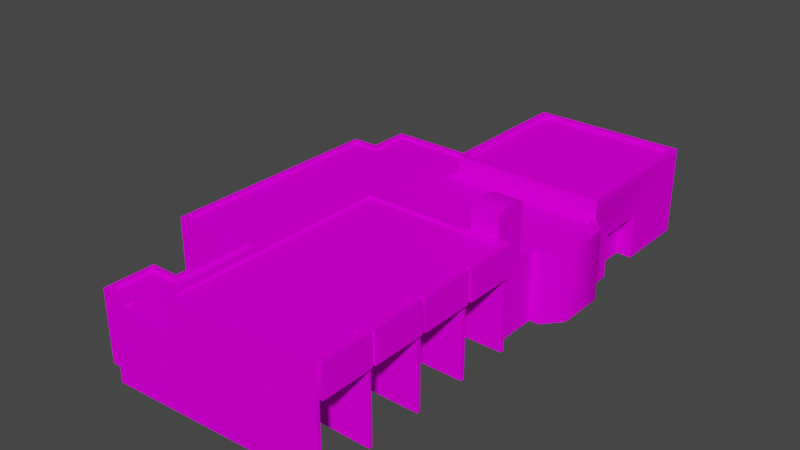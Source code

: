 # Source: object.blend  (saved by Blender 2.82.7; exported with 4.5.12 LTS)
import bpy
from mathutils import Matrix  # noqa: F401  (used for matrix-valued properties, if any)

bpy.ops.wm.read_factory_settings(use_empty=True)
scene = bpy.context.scene
scene.name = 'Scene'

# ---- collections
col_collection = bpy.data.collections.new('Collection'); scene.collection.children.link(col_collection)

# ---- images (referenced by path relative to the original .blend; pixels are not part of the script)
import os
ASSET_DIR = os.environ.get("B2B_ASSET_DIR", "")  # directory of the original .blend (textures are referenced by path, not embedded)
HERE = os.path.dirname(os.path.abspath(__file__))  # packed textures are extracted next to this script under _unpacked/

def load_image(name, relpath, width, height, colorspace="sRGB"):
    """Load a texture the original file referenced (path relative to the .blend, or extracted next to this script)."""
    p = next((c for c in (os.path.join(HERE, relpath), os.path.join(ASSET_DIR, relpath)) if relpath and os.path.exists(c)), "")
    if p:
        img = bpy.data.images.load(p, check_existing=True)
        img.name = name
    else:  # same state as the original file: an image datablock whose file is absent (Cycles renders it pink)
        img = bpy.data.images.new(name, width, height)
        img.source = "FILE"
        img.filepath = "//" + (relpath or name)
    img.colorspace_settings.name = colorspace
    return img
img_kbtr_rotunda_dds = load_image('KBTR_Rotunda.dds', 'KBTR_Rotunda.dds', 1024, 1024, 'sRGB')

# ---- materials (node trees are filled in below, after node groups)
mat_default_001 = bpy.data.materials.new('Default.001')
mat_default_001.use_transparent_shadow = False
mat_default_001.diffuse_color = (1.0, 1.0, 1.0, 1.0)
mat_default_001.roughness = 0.0
mat_default_001.specular_intensity = 0.0

# ---- node groups
ng_auto_smooth = bpy.data.node_groups.new('Auto Smooth', 'GeometryNodeTree')
_s = ng_auto_smooth.interface.new_socket(name='Geometry', in_out='OUTPUT', socket_type='NodeSocketGeometry')
_s = ng_auto_smooth.interface.new_socket(name='Geometry', in_out='INPUT', socket_type='NodeSocketGeometry')
_s = ng_auto_smooth.interface.new_socket(name='Angle', in_out='INPUT', socket_type='NodeSocketFloat')
_s.subtype = 'ANGLE'
_s.min_value = 0.0
_s.max_value = 3.142
ng_auto_smooth.is_modifier = True
_N = ng_auto_smooth.nodes; _L = ng_auto_smooth.links
n0 = _N.new('NodeGroupOutput'); n0.name = 'Group Output'; n0.location = (480, -100)
n1 = _N.new('NodeGroupInput'); n1.name = 'Group Input'; n1.location = (-420, -300)
n2 = _N.new('NodeGroupInput'); n2.name = 'Group Input.001'; n2.location = (-60, -100)
n3 = _N.new('GeometryNodeSetShadeSmooth'); n3.name = 'Set Shade Smooth'; n3.location = (120, -100)
n3.domain = 'EDGE'
n4 = _N.new('GeometryNodeSetShadeSmooth'); n4.name = 'Set Shade Smooth.001'; n4.location = (300, -100)
n5 = _N.new('GeometryNodeInputMeshEdgeAngle'); n5.name = 'Edge Angle'; n5.location = (-420, -220)
n6 = _N.new('GeometryNodeInputEdgeSmooth'); n6.name = 'Is Edge Smooth'; n6.location = (-60, -160)
n7 = _N.new('GeometryNodeInputShadeSmooth'); n7.name = 'Is Face Smooth'; n7.location = (-240, -340)
n8 = _N.new('FunctionNodeBooleanMath'); n8.name = 'Boolean Math'; n8.location = (-60, -220)
n9 = _N.new('FunctionNodeCompare'); n9.name = 'Compare'; n9.location = (-240, -180)
n9.operation = 'LESS_EQUAL'
_L.new(n5.outputs[0], n9.inputs[0])
_L.new(n4.outputs[0], n0.inputs[0])
_L.new(n1.outputs[1], n9.inputs[1])
_L.new(n9.outputs[0], n8.inputs[0])
_L.new(n7.outputs[0], n8.inputs[1])
_L.new(n2.outputs[0], n3.inputs[0])
_L.new(n6.outputs[0], n3.inputs[1])
_L.new(n3.outputs[0], n4.inputs[0])
_L.new(n8.outputs[0], n3.inputs[2])
n0.is_active_output = True

# ---- material node trees
mat_default_001.use_nodes = True; mat_default_001.node_tree.nodes.clear()
_N = mat_default_001.node_tree.nodes; _L = mat_default_001.node_tree.links
n0 = _N.new('ShaderNodeOutputMaterial'); n0.name = 'Material Output'; n0.location = (300, 300)
n1 = _N.new('ShaderNodeBsdfPrincipled'); n1.name = 'Principled BSDF'; n1.location = (10, 300)
n1.distribution = 'GGX'
n1.subsurface_method = 'BURLEY'
n1.inputs[3].default_value = 1.45
n1.inputs[13].default_value = 0.0
n1.inputs[27].default_value = (0.0, 0.0, 0.0, 1.0)
n1.inputs[28].default_value = 1.0
n2 = _N.new('ShaderNodeTexImage'); n2.name = 'Image Texture'; n2.location = (0, 0)
n2.image = img_kbtr_rotunda_dds
_L.new(n1.outputs[0], n0.inputs[0])
_L.new(n2.outputs[0], n1.inputs[0])
n0.is_active_output = True

# ---- world
world_world = bpy.data.worlds.new('World'); scene.world = world_world
world_world.use_nodes = True; world_world.node_tree.nodes.clear()
_N = world_world.node_tree.nodes; _L = world_world.node_tree.links
n0 = _N.new('ShaderNodeOutputWorld'); n0.name = 'World Output'; n0.location = (300, 300)
n1 = _N.new('ShaderNodeBackground'); n1.name = 'Background'; n1.location = (10, 300)
n1.inputs[0].default_value = (0.05088, 0.05088, 0.05088, 1.0)
_L.new(n1.outputs[0], n0.inputs[0])
n0.is_active_output = True
world_world.color = (0.05088, 0.05088, 0.05088)
world_world.use_sun_shadow = False
world_world.sun_shadow_jitter_overblur = 0.0

# ---- meshes
me_poly_os_0_001 = bpy.data.meshes.new('poly_os=0.001')
me_poly_os_0_001.from_pydata([(-2.2, -7.445, -26.62), (-0.4003, -2.354, -20.45), (-2.2, -2.354, -20.45), (-2.2, -2.354, -26.62), (-0.4003, -2.354, -26.62), (-17.77, -0.4049, 14.77), (-17.77, 0.9448, 14.77), (14.23, -2.133, -15.89), (14.23, -2.133, -21.74), (16.02, -2.133, -21.74), (14.23, -7.445, -15.89), (-0.7157, 1.153, 23.12), (15.81, 1.153, 23.12), (15.81, 0.9448, 23.12), (15.92, 0.7804, 29.07), (-0.7156, -7.455, 22.72), (-0.7151, -7.455, 23.12), (15.81, -7.445, 23.12), (15.92, -7.445, 3.615), (14.74, -7.445, 3.225), (15.81, -7.445, 16.55), (-1.296, -7.445, 16.15), (15.8, -7.445, 9.541), (-1.146, -7.445, 9.541), (-17.77, -7.445, 14.77), (-17.77, -7.445, -12.89), (15.92, -7.445, 3.225), (17.77, -7.445, -5.282), (15.88, -7.445, -3.139), (14.74, -7.445, -3.139), (-1.146, -7.445, 3.615), (-8.008, 0.9448, 23.7), (-11.29, 0.9448, 23.7), (-17.19, 0.9448, -12.31), (17.77, 0.9448, -5.282), (-2.2, 0.9448, -12.89), (-1.408, 0.9448, 3.225), (-2.2, 0.9448, -17.79), (-14.63, 0.9448, -17.79), (-1.408, 0.9448, 30.26), (-8.59, 0.9448, 30.59), (-8.59, 0.9448, 23.12), (-1.408, 0.9448, 29.85), (-8.59, 0.9448, 30.17), (-8.59, -7.445, 30.17), (-0.7238, 0.9448, 29.82), (-0.7151, 0.9448, 23.12), (-1.408, -7.445, 30.26), (15.6, -7.445, 29.48), (-0.7238, -7.445, 29.82), (15.92, -7.445, 29.07), (-11.87, 0.9448, 23.12), (-11.87, -7.445, 29.07), (-11.87, 0.9448, 29.07), (-8.59, -7.445, 29.07), (-11.87, -7.445, 23.12), (-8.59, -7.445, 23.12), (-8.59, 0.9448, 29.07), (14.15, 0.5947, -3.722), (-2.783, 0.5947, -17.21), (-14.05, 0.5947, -12.31), (-8.008, 0.5947, 28.49), (-11.29, 0.5947, 28.49), (-0.7156, 4.405, 3.917), (15.23, 4.735, 3.917), (15.23, 4.405, 3.917), (15.65, 4.735, 8.849), (15.11, 4.735, 8.849), (15.11, 4.405, 8.849), (15.65, 4.735, 10.68), (15.11, 4.405, 10.68), (15.11, 4.735, 10.68), (15.65, 4.405, 15.46), (15.12, 4.735, 15.46), (15.12, 4.735, 17.25), (15.62, 4.405, 22.03), (15.62, 4.735, 22.03), (15.12, 4.405, 22.03), (15.12, 4.405, 23.81), (15.12, 4.735, 23.81), (15.62, 4.405, 28.38), (15.62, 4.405, 23.81), (15.62, 4.735, 28.38), (15.23, 4.735, 28.79), (15.59, 4.735, 28.79), (15.23, 4.405, 28.79), (15.59, 4.405, 28.79), (-0.7156, 4.735, 29.54), (15.23, 4.735, 28.38), (16.31, 4.735, 29.07), (15.92, 4.735, 29.07), (16.31, 4.735, 22.72), (15.81, 4.735, 22.72), (16.31, 4.735, 16.55), (15.65, 4.735, 4.307), (15.23, 4.735, 4.307), (-0.7156, 4.735, 3.917), (15.62, 4.735, 17.25), (15.65, 4.735, 15.46), (15.62, 4.735, 23.81), (15.12, 4.735, 22.03), (-11.29, 0.5947, 23.7), (-8.008, 0.5947, 23.7), (-8.008, 0.5947, 14.19), (-17.19, 0.5947, 14.19), (-8.008, 0.9448, 14.19), (-17.19, 0.9448, 14.19), (-17.19, 0.5947, -12.31), (-14.05, 0.5947, -17.21), (-14.05, 0.9448, -12.31), (-14.05, 0.9448, -17.21), (-2.783, 0.9448, -17.21), (15.77, 0.9448, -12.31), (-2.783, 0.5947, -12.31), (15.77, 0.5947, -12.31), (-2.783, 0.9448, -12.31), (17.19, 0.5947, -10.79), (17.19, 0.9448, -10.79), (17.19, 0.9448, -5.503), (15.61, 0.5947, -3.722), (17.19, 0.5947, -5.503), (14.15, 0.9448, -3.722), (15.61, 0.9448, -3.722), (14.15, 0.5947, -1.248), (10.86, 0.9448, -1.248), (10.86, 0.5947, -1.248), (14.15, 0.9448, -1.248), (10.86, 0.5947, 2.642), (-1.99, 0.9448, 2.642), (10.86, 0.9448, 2.642), (-1.99, 0.5947, 2.642), (-1.99, 0.9448, 23.12), (-1.99, 0.5947, 29.71), (-1.99, 0.9448, 29.71), (-8.008, 0.5947, 29.98), (-11.29, 0.9448, 28.49), (-8.008, 0.9448, 28.49), (-1.408, 0.9448, 23.12), (-8.008, 0.9448, 29.98), (-1.449, 2.595, -29.84), (-1.449, 3.035, -29.84), (-1.449, 3.035, -13.64), (-2.2, 3.035, -30.59), (15.27, 3.035, -29.84), (15.27, 3.035, -13.64), (-0.7156, 4.405, 29.54), (15.23, 4.405, 28.38), (15.12, 4.405, 17.25), (15.62, 4.405, 17.25), (15.12, 4.405, 15.46), (15.65, 4.405, 10.68), (15.65, 4.405, 4.307), (15.65, 4.405, 8.849), (15.23, 4.405, 4.307), (15.27, 2.595, -13.64), (-1.449, 2.595, -13.64), (15.27, 2.595, -29.84), (-0.7157, 0.5947, 23.12), (-0.7156, 1.153, 22.72), (-8.59, 0.9448, 14.77), (-8.59, -7.445, 30.59), (16.34, 1.153, 3.615), (15.92, 1.153, 3.615), (16.34, 4.735, 3.615), (16.34, 4.735, 9.541), (15.8, 4.735, 9.541), (16.34, 1.153, 9.541), (15.8, 1.153, 9.541), (16.34, 4.735, 16.15), (15.81, 4.735, 16.15), (16.34, 1.153, 16.15), (16.34, 4.735, 9.99), (16.34, 1.153, 9.99), (15.8, 1.153, 9.99), (-1.296, 1.153, 16.15), (-1.296, 1.153, 9.99), (16.31, 1.153, 16.55), (16.31, 1.153, 22.72), (15.81, 1.153, 16.55), (15.92, 1.153, 29.07), (16.31, 1.153, 29.07), (15.81, 4.735, 23.12), (16.31, 1.153, 23.12), (16.31, 4.735, 23.12), (-0.7238, 1.153, 29.82), (-1.146, 1.153, 3.615), (15.92, 4.735, 3.615), (-1.296, -7.445, 9.99), (15.8, -7.445, 9.99), (-1.146, 1.153, 9.541), (15.8, 4.735, 9.99), (15.92, -7.445, 29.48), (15.92, 4.735, 29.48), (15.81, -7.445, 16.15), (15.81, 1.153, 16.15), (-0.7156, -7.445, 16.55), (-0.7156, 1.153, 16.55), (15.81, 4.735, 16.55), (15.81, 1.153, 22.72), (15.81, -7.455, 22.72), (14.74, 7.455, 1.863), (14.74, 6.715, 1.28), (14.74, 7.424, 0.4621), (14.74, 7.028, 3.397), (14.74, 6.715, 3.225), (11.44, 6.715, -0.6651), (11.44, 7.032, -0.8834), (14.74, 6.715, -0.6651), (14.74, 7.032, -0.8834), (11.44, 7.455, 1.863), (11.44, 7.122, 3.225), (14.74, 7.122, 3.225), (11.44, 7.424, 0.4621), (11.44, 7.028, 3.397), (11.44, 6.715, 3.225), (11.44, 0.9448, -0.6651), (14.74, 0.9448, -0.6651), (-1.408, 4.735, 3.225), (11.44, 0.9448, 3.225), (11.44, 4.735, 3.225), (-1.408, 4.735, 30.26), (15.6, 4.735, 29.48), (14.74, 4.735, 3.225), (15.92, 4.735, 3.225), (14.74, 0.9448, -3.139), (15.88, 0.9448, -3.139), (17.77, -7.445, -11.02), (17.77, 0.9448, -11.02), (16.02, -7.445, -12.89), (16.02, 0.9448, -12.89), (-14.63, -7.445, -17.79), (-17.77, 0.9448, -12.89), (-17.77, -0.4049, -12.89), (-17.77, -2.608, -12.89), (-14.63, -7.445, -12.89), (-14.63, 0.9448, -12.89), (-17.77, -2.608, 14.77), (-8.59, -7.445, 14.77), (16.02, 3.035, -12.89), (16.02, 3.035, -30.59), (16.02, -2.133, -15.89), (16.02, -7.445, -30.59), (-2.2, 3.035, -12.89), (16.02, -7.445, -15.89), (-2.2, -7.445, -17.79), (-2.2, -7.445, -12.89), (-2.2, -7.445, -20.45), (16.02, -7.445, -21.74), (-0.4003, -7.445, -20.45), (-0.4003, -7.445, -26.62), (-2.2, -7.445, -30.59), (14.23, -7.445, -21.74)], [], [(23, 30, 185, 189), (123, 126, 121, 58), (132, 134, 138, 133), (140, 239, 142, 242, 141), (161, 162, 186, 163), (192, 191, 50, 90), (164, 166, 161, 163), (184, 11, 12, 182, 180, 179), (158, 15, 195, 196), (70, 71, 67, 68), (147, 74, 73, 149), (72, 98, 69, 150), (241, 250, 142, 239), (147, 148, 97, 74), (80, 82, 99, 81), (234, 235, 38, 230), (156, 139, 155, 154), (153, 95, 64, 65), (108, 59, 111, 110), (141, 155, 139, 140), (2, 3, 4, 1), (238, 239, 140, 143, 144, 141, 242), (197, 92, 91, 93), (7, 8, 9, 240), (181, 197, 169, 168, 171, 190, 165, 164, 163, 186, 223, 222, 219, 217, 220, 221, 192, 76, 100, 79, 99, 82, 88, 83, 84, 87, 96, 64, 95, 94, 69, 98), (172, 173, 190, 171), (198, 177, 91, 92), (176, 178, 197, 93), (89, 180, 182, 183), (209, 210, 211, 200), (50, 49, 45, 184, 179, 14), (48, 191, 192, 221), (234, 25, 233, 232, 231, 235), (22, 23, 189, 167), (251, 247, 9, 8), (194, 170, 168, 169), (120, 118, 117, 116), (61, 134, 132, 130, 127, 125, 123, 58, 119, 120, 116, 114, 113, 59, 108, 60, 107, 104, 103, 102, 101, 62), (212, 209, 200, 202), (34, 27, 226, 227), (63, 65, 64, 96), (72, 149, 73, 98), (142, 250, 0, 3, 2, 246, 244, 37, 35, 242), (70, 150, 69, 71), (80, 146, 88, 82), (78, 81, 99, 79), (75, 77, 100, 76), (94, 66, 69), (85, 86, 84, 83), (92, 197, 181), (86, 145, 87, 84), (90, 89, 183, 181, 98, 73, 74, 97, 76, 192), (85, 83, 88, 146), (244, 230, 38, 37), (0, 249, 4, 3), (103, 104, 106, 105), (152, 68, 67, 66), (102, 103, 105, 31), (138, 134, 61, 136), (106, 104, 107, 33), (219, 222, 204, 214), (218, 219, 214, 205, 215), (220, 217, 36, 137, 42, 39), (207, 205, 206, 208), (201, 207, 208, 202), (248, 1, 4, 249), (101, 102, 31, 32), (132, 133, 131, 128, 130), (41, 159, 237, 56), (107, 60, 109, 33), (61, 62, 135, 136), (174, 21, 187, 175), (127, 130, 128, 129), (119, 122, 118, 120), (127, 129, 124, 125), (236, 5, 232, 233), (154, 155, 141, 144), (139, 156, 143, 140), (78, 79, 100, 77), (154, 144, 143, 156), (109, 60, 108, 110), (77, 147, 78), (1, 248, 246, 2), (147, 77, 75, 148), (214, 204, 203, 213), (46, 11, 157), (168, 170, 172, 171), (123, 125, 124, 126), (16, 17, 13, 12, 11, 46), (91, 177, 176, 93), (167, 166, 164, 165), (182, 12, 181, 183), (194, 174, 175, 173, 172, 170), (243, 10, 7, 240), (53, 51, 55, 52), (195, 20, 178, 196), (189, 185, 162, 161, 166, 167), (196, 178, 176, 177, 198, 158), (210, 213, 203, 211), (179, 180, 89, 90), (184, 45, 49, 16, 46, 11), (135, 62, 101, 32), (162, 18, 186), (206, 212, 202, 208), (187, 188, 173, 175), (167, 165, 22), (14, 179, 50), (179, 90, 50), (223, 186, 18, 26), (30, 18, 162, 185), (55, 51, 41, 56), (194, 169, 193), (178, 20, 193, 169, 197), (190, 173, 188, 22, 165), (198, 92, 199), (199, 15, 158, 198), (181, 12, 13, 17, 199, 92), (200, 201, 202), (54, 57, 53, 52), (209, 212, 206, 205, 214, 213, 210), (200, 211, 203, 204, 201), (193, 21, 174, 194), (216, 207, 201, 204, 222, 19, 29, 224), (7, 10, 251, 8), (67, 71, 69, 66), (216, 215, 205, 207), (113, 114, 112, 115), (237, 159, 6, 5, 236, 24), (29, 28, 225, 224), (225, 28, 27, 34), (26, 19, 222, 223), (35, 229, 238, 242), (47, 48, 221, 220, 39), (113, 115, 111, 59), (75, 76, 97, 148), (152, 66, 94, 151), (87, 145, 63, 96), (160, 47, 39, 40), (153, 151, 94, 95), (24, 236, 233, 25), (227, 226, 228, 229), (119, 58, 121, 122), (218, 36, 217, 219), (5, 6, 231, 232), (153, 65, 63, 145, 86, 85, 146, 80, 81, 78, 147, 149, 72, 150, 70, 68, 152, 151), (9, 247, 241, 239, 238, 229, 228, 243, 240), (244, 246, 245), (116, 117, 112, 114), (41, 31, 105, 106, 33, 109, 110, 111, 115, 112, 117, 118, 122, 121, 126, 124, 129, 128, 131, 133, 138, 136, 57, 43, 40, 39, 42, 137, 36, 218, 215, 216, 224, 225, 34, 227, 229, 35, 37, 38, 235, 231, 6, 159), (160, 40, 43, 57, 54, 44), (51, 53, 57, 136, 135, 32, 31, 41)])
me_poly_os_0_001.polygons.foreach_set('use_smooth', [1, 1, 1, 1, 1, 1, 1, 1, 1, 1, 1, 1, 1, 1, 1, 1, 1, 1, 1, 1, 1, 1, 1, 1, 1, 1, 1, 1, 1, 1, 1, 1, 1, 1, 1, 1, 1, 1, 1, 1, 1, 1, 1, 1, 1, 1, 1, 1, 1, 1, 1, 1, 1, 1, 1, 1, 1, 1, 1, 1, 1, 1, 1, 1, 1, 1, 1, 1, 1, 1, 1, 1, 1, 1, 1, 1, 1, 1, 1, 1, 1, 1, 1, 1, 1, 1, 1, 1, 1, 1, 1, 1, 1, 1, 1, 1, 1, 1, 1, 1, 0, 1, 1, 1, 1, 1, 1, 1, 1, 1, 1, 1, 1, 1, 1, 1, 1, 1, 1, 1, 1, 1, 1, 1, 1, 1, 1, 1, 1, 1, 1, 1, 1, 1, 1, 1, 1, 1, 1, 1, 1, 1, 1, 1, 1, 1, 1, 1, 1, 1, 1])
_uv = me_poly_os_0_001.uv_layers.new(name='UVMap')
_uv.uv.foreach_set('vector', [0.6931, 0.7069, 0.6659, 0.7073, 0.6664, 0.7468, 0.6937, 0.7464, 0.5242, 0.9621, 0.5242, 0.9621, 0.5305, 0.962, 0.5305, 0.962, 0.2289, 0.9652, 0.1489, 0.9652, 0.1489, 0.9606, 0.2289, 0.9605, 0.5911, 0.9668, 0.6672, 0.9701, 0.5878, 0.9701, 0.5878, 0.893, 0.5911, 0.8963, 0.6664, 0.7468, 0.6664, 0.7468, 0.6667, 0.7633, 0.6667, 0.7633, 0.7856, 0.7617, 0.7848, 0.7057, 0.7829, 0.7057, 0.7837, 0.7617, 0.6939, 0.7629, 0.6937, 0.7464, 0.6664, 0.7468, 0.6667, 0.7633, 0.7835, 0.7452, 0.7561, 0.7456, 0.7561, 0.7456, 0.7561, 0.7456, 0.7835, 0.7452, 0.7835, 0.7452, 0.7543, 0.7456, 0.7537, 0.7061, 0.7254, 0.7065, 0.7259, 0.746, 0.5872, 0.9783, 0.5872, 0.9783, 0.5982, 0.9784, 0.5982, 0.9784, 0.5481, 0.9783, 0.5481, 0.9783, 0.5588, 0.9783, 0.5588, 0.9783, 0.5587, 0.9815, 0.5587, 0.9815, 0.5872, 0.9816, 0.5872, 0.9816, 0.4922, 0.6939, 0.6432, 0.6915, 0.6446, 0.7784, 0.4936, 0.7808, 0.5481, 0.9783, 0.5481, 0.9813, 0.5481, 0.9813, 0.5481, 0.9783, 0.4818, 0.9811, 0.4818, 0.9811, 0.509, 0.9812, 0.509, 0.9812, 0.7741, 0.7027, 0.7759, 0.7809, 0.8215, 0.7799, 0.8198, 0.7017, 0.6639, 0.9668, 0.5911, 0.9668, 0.5911, 0.8963, 0.6639, 0.8963, 0.6252, 0.9792, 0.6252, 0.9792, 0.6275, 0.9792, 0.6275, 0.9792, 0.5632, 0.8901, 0.5638, 0.9186, 0.5638, 0.9186, 0.5632, 0.8901, 0.8537, 0.8833, 0.8514, 0.8858, 0.769, 0.8942, 0.766, 0.8914, 0.6189, 0.7318, 0.5766, 0.7313, 0.5766, 0.7313, 0.6189, 0.7318, 0.6672, 0.893, 0.6672, 0.9701, 0.5911, 0.9668, 0.6639, 0.9668, 0.6639, 0.8963, 0.5911, 0.8963, 0.5878, 0.893, 0.5522, 0.9824, 0.5155, 0.9823, 0.5155, 0.9853, 0.5522, 0.9854, 0.5845, 0.7324, 0.6253, 0.7324, 0.6253, 0.7324, 0.5845, 0.7324, 0.5131, 0.9823, 0.5522, 0.9824, 0.5546, 0.9824, 0.5546, 0.9856, 0.5913, 0.9857, 0.5914, 0.9825, 0.594, 0.9825, 0.594, 0.9857, 0.6293, 0.9858, 0.6293, 0.9833, 0.6317, 0.9833, 0.6317, 0.9762, 0.6317, 0.9566, 0.6319, 0.88, 0.4709, 0.8796, 0.4752, 0.981, 0.4752, 0.9829, 0.5196, 0.9812, 0.5196, 0.9782, 0.509, 0.9782, 0.509, 0.9812, 0.4818, 0.9811, 0.4818, 0.9788, 0.4793, 0.9788, 0.4793, 0.9809, 0.4752, 0.8837, 0.6278, 0.8842, 0.6275, 0.9792, 0.6252, 0.9792, 0.6252, 0.9817, 0.5872, 0.9816, 0.5587, 0.9815, 0.6957, 0.7464, 0.6957, 0.7464, 0.696, 0.7629, 0.696, 0.7629, 0.7543, 0.7456, 0.7543, 0.7456, 0.7545, 0.7621, 0.7545, 0.7621, 0.7259, 0.746, 0.7259, 0.746, 0.7261, 0.7625, 0.7261, 0.7625, 0.7837, 0.7617, 0.7835, 0.7452, 0.7561, 0.7456, 0.7563, 0.7621, 0.4908, 0.1799, 0.433, 0.1779, 0.4284, 0.3138, 0.4862, 0.3158, 0.6168, 0.6959, 0.7675, 0.6917, 0.7697, 0.7711, 0.7835, 0.7452, 0.7835, 0.7452, 0.619, 0.7737, 0.7848, 0.7057, 0.7848, 0.7057, 0.7856, 0.7617, 0.7856, 0.7617, 0.7169, 0.6994, 0.6878, 0.6994, 0.6878, 0.7442, 0.6878, 0.7646, 0.6878, 0.7771, 0.7169, 0.7771, 0.6931, 0.7069, 0.6931, 0.7069, 0.6937, 0.7464, 0.6937, 0.7464, 0.6253, 0.6954, 0.6253, 0.6954, 0.6253, 0.7324, 0.6253, 0.7324, 0.7241, 0.746, 0.7241, 0.746, 0.7243, 0.7625, 0.7243, 0.7625, 0.5351, 0.9696, 0.5351, 0.9696, 0.5485, 0.9694, 0.5485, 0.9694, 0.7992, 0.912, 0.8031, 0.912, 0.8023, 0.9278, 0.7315, 0.9278, 0.7315, 0.9614, 0.7213, 0.9614, 0.7213, 0.97, 0.7149, 0.97, 0.7149, 0.9739, 0.7102, 0.978, 0.6964, 0.978, 0.6924, 0.9743, 0.6924, 0.9257, 0.6796, 0.9257, 0.6796, 0.8962, 0.6924, 0.8962, 0.6924, 0.888, 0.7617, 0.888, 0.7617, 0.912, 0.7866, 0.912, 0.7866, 0.9035, 0.7992, 0.9035, 0.1053, 0.1828, 0.1608, 0.182, 0.1627, 0.3124, 0.1073, 0.3132, 0.8171, 0.7541, 0.8747, 0.7541, 0.8747, 0.7147, 0.8171, 0.7147, 0.6278, 0.8842, 0.6275, 0.9792, 0.6275, 0.9792, 0.6278, 0.8842, 0.5587, 0.9815, 0.5588, 0.9783, 0.5588, 0.9783, 0.5587, 0.9815, 0.5489, 0.7679, 0.5498, 0.696, 0.577, 0.6964, 0.5766, 0.7313, 0.6189, 0.7318, 0.6193, 0.6969, 0.6376, 0.6971, 0.6369, 0.7547, 0.6705, 0.7551, 0.6703, 0.7694, 0.5872, 0.9783, 0.5872, 0.9816, 0.5872, 0.9816, 0.5872, 0.9783, 0.4818, 0.9811, 0.4818, 0.9788, 0.4818, 0.9788, 0.4818, 0.9811, 0.509, 0.9782, 0.509, 0.9812, 0.509, 0.9812, 0.509, 0.9782, 0.5196, 0.9812, 0.5196, 0.9782, 0.5196, 0.9782, 0.5196, 0.9812, 0.6252, 0.9817, 0.5982, 0.9816, 0.5872, 0.9816, 0.4793, 0.9788, 0.4793, 0.9809, 0.4793, 0.9809, 0.4793, 0.9788, 0.5155, 0.9823, 0.5522, 0.9824, 0.5131, 0.9823, 0.4793, 0.9809, 0.4752, 0.8837, 0.4752, 0.8837, 0.4793, 0.9809, 0.4776, 0.9829, 0.4776, 0.9852, 0.5131, 0.9853, 0.5131, 0.9823, 0.5587, 0.9815, 0.5588, 0.9783, 0.5481, 0.9783, 0.5481, 0.9813, 0.5196, 0.9812, 0.4752, 0.9829, 0.4793, 0.9788, 0.4793, 0.9788, 0.4818, 0.9788, 0.4818, 0.9788, 0.802, 0.7077, 0.708, 0.7077, 0.708, 0.7711, 0.802, 0.7711, 0.577, 0.6964, 0.577, 0.6964, 0.5766, 0.7313, 0.5766, 0.7313, 0.4841, 0.9068, 0.4837, 0.8836, 0.4837, 0.8836, 0.4841, 0.9068, 0.5982, 0.9816, 0.5982, 0.9784, 0.5982, 0.9784, 0.5982, 0.9816, 0.4601, 0.9073, 0.4841, 0.9068, 0.4841, 0.9068, 0.4601, 0.9073, 0.1489, 0.9606, 0.1489, 0.9652, 0.1291, 0.9652, 0.1291, 0.9606, 0.4837, 0.8836, 0.4837, 0.8836, 0.5507, 0.8824, 0.5507, 0.8824, 0.823, 0.7056, 0.7108, 0.7079, 0.7122, 0.7753, 0.8244, 0.773, 0.8278, 0.7233, 0.8284, 0.7506, 0.8286, 0.7649, 0.8567, 0.7644, 0.8559, 0.7227, 0.3596, 0.3279, 1.3, 0.3279, 1.3, 0.1961, 0.608, 0.1961, 0.3739, 0.1961, 0.3596, 0.1961, 0.6569, 0.7175, 0.8019, 0.7072, 0.8031, 0.7242, 0.6581, 0.7345, 0.8261, 0.7246, 0.7288, 0.7246, 0.7179, 0.7405, 0.7852, 0.7601, 0.4045, 0.4543, 0.4043, 0.5485, 0.2902, 0.5483, 0.2904, 0.4541, 0.4599, 0.899, 0.4601, 0.9073, 0.4601, 0.9073, 0.4599, 0.899, 0.2289, 0.9652, 0.2289, 0.9605, 0.3163, 0.9605, 0.5882, 0.9606, 0.5882, 0.9653, 0.8441, 0.1767, 0.8457, 0.3003, 0.9699, 0.2986, 0.9683, 0.175, 0.5507, 0.8824, 0.5508, 0.8903, 0.5508, 0.8903, 0.5507, 0.8824, 0.1291, 0.9652, 0.08554, 0.9653, 0.08554, 0.9606, 0.1291, 0.9606, 0.7241, 0.746, 0.7236, 0.7065, 0.6952, 0.7069, 0.6957, 0.7464, 0.5142, 0.954, 0.5136, 0.9215, 0.5136, 0.9215, 0.5142, 0.954, 0.5305, 0.9657, 0.5305, 0.9657, 0.5351, 0.9696, 0.5351, 0.9696, 0.5142, 0.954, 0.5142, 0.954, 0.5241, 0.9538, 0.5241, 0.9538, 0.4235, 0.6001, 0.4235, 0.6594, 1.167, 0.6594, 1.167, 0.6001, 0.8506, 0.9708, 0.8514, 0.8858, 0.8537, 0.8833, 0.8537, 0.9736, 0.769, 0.8942, 0.7683, 0.9792, 0.766, 0.9817, 0.766, 0.8914, 0.509, 0.9782, 0.509, 0.9782, 0.5196, 0.9782, 0.5196, 0.9782, 0.8506, 0.9708, 0.8537, 0.9736, 0.766, 0.9817, 0.7683, 0.9792, 0.5508, 0.8903, 0.5508, 0.8903, 0.5632, 0.8901, 0.5632, 0.8901, 0.5196, 0.9782, 0.5481, 0.9783, 0.509, 0.9782, 0.6189, 0.7318, 0.6193, 0.6969, 0.6193, 0.6969, 0.6189, 0.7318, 0.5481, 0.9783, 0.5196, 0.9782, 0.5196, 0.9812, 0.5481, 0.9813, 0.5925, 0.7139, 0.9575, 0.7079, 0.9581, 0.7474, 0.5931, 0.7535, 0.7561, 0.7446, 0.7561, 0.7456, 0.7561, 0.743, 0.7243, 0.7625, 0.7241, 0.746, 0.6957, 0.7464, 0.696, 0.7629, 0.5242, 0.9621, 0.5241, 0.9538, 0.5241, 0.9538, 0.5242, 0.9621, 0.7628, 0.7726, 0.6272, 0.7731, 0.6272, 0.7035, 0.6271, 0.7012, 0.7608, 0.6971, 0.7608, 0.6992, 0.7545, 0.7621, 0.7543, 0.7456, 0.7259, 0.746, 0.7261, 0.7625, 0.6937, 0.7464, 0.6937, 0.7464, 0.6939, 0.7629, 0.6939, 0.7629, 0.7561, 0.7456, 0.7561, 0.7456, 0.7563, 0.7621, 0.7563, 0.7621, 0.7241, 0.746, 0.7241, 0.746, 0.6957, 0.7464, 0.6957, 0.7464, 0.6957, 0.7464, 0.7241, 0.746, 0.5845, 0.6954, 0.5845, 0.6954, 0.5845, 0.7324, 0.5845, 0.7324, 0.7835, 0.7443, 0.7561, 0.7446, 0.7556, 0.7061, 0.7829, 0.7057, 0.7254, 0.7065, 0.7254, 0.7065, 0.7259, 0.746, 0.7259, 0.746, 0.6937, 0.7464, 0.6664, 0.7468, 0.6664, 0.7468, 0.6664, 0.7468, 0.6937, 0.7464, 0.6937, 0.7464, 0.7259, 0.746, 0.7259, 0.746, 0.7259, 0.746, 0.7543, 0.7456, 0.7543, 0.7456, 0.7543, 0.7456, 0.0801, 0.2105, 0.0766, 0.2104, 0.0738, 0.2693, 0.0773, 0.2695, 0.7835, 0.7452, 0.7835, 0.7452, 0.7837, 0.7617, 0.7837, 0.7617, 0.8244, 0.6956, 0.8244, 0.6976, 0.824, 0.7731, 0.7628, 0.7726, 0.7608, 0.6992, 0.7608, 0.6971, 0.08554, 0.9606, 0.08554, 0.9653, 0.02193, 0.9653, 0.02193, 0.9607, 0.6664, 0.7468, 0.6659, 0.7073, 0.6667, 0.7633, 0.2487, 0.1813, 0.305, 0.1813, 0.305, 0.3137, 0.2487, 0.3137, 0.6952, 0.7069, 0.6952, 0.7069, 0.6957, 0.7464, 0.6957, 0.7464, 0.6937, 0.7464, 0.6939, 0.7629, 0.6931, 0.7069, 0.7835, 0.7435, 0.7835, 0.7452, 0.7829, 0.7057, 0.7835, 0.7452, 0.7837, 0.7617, 0.7829, 0.7057, 0.6649, 0.7633, 0.6667, 0.7633, 0.6659, 0.7073, 0.6641, 0.7073, 0.6659, 0.7073, 0.6659, 0.7073, 0.6664, 0.7468, 0.6664, 0.7468, 0.7556, 0.7061, 0.7561, 0.7446, 0.7561, 0.7446, 0.7556, 0.7061, 0.7241, 0.746, 0.7243, 0.7625, 0.7236, 0.7065, 0.7259, 0.746, 0.7254, 0.7065, 0.7236, 0.7065, 0.7243, 0.7625, 0.7261, 0.7625, 0.696, 0.7629, 0.6957, 0.7464, 0.6952, 0.7069, 0.6931, 0.7069, 0.6939, 0.7629, 0.7543, 0.7456, 0.7545, 0.7621, 0.7537, 0.7061, 0.7537, 0.7061, 0.7537, 0.7061, 0.7543, 0.7456, 0.7543, 0.7456, 0.7563, 0.7621, 0.7561, 0.7456, 0.7561, 0.7446, 0.7556, 0.706, 0.7537, 0.7061, 0.7545, 0.7621, 0.8321, 0.7408, 0.7987, 0.7011, 0.755, 0.7416, 0.7829, 0.7057, 0.7835, 0.7443, 0.7835, 0.7443, 0.7829, 0.7057, 0.641, 0.7474, 0.6081, 0.7467, 0.5765, 0.7375, 0.5816, 0.73, 0.673, 0.73, 0.677, 0.7374, 0.673, 0.7396, 0.8678, 0.7634, 0.9163, 0.7502, 0.9224, 0.7467, 0.9159, 0.7356, 0.8461, 0.7374, 0.7236, 0.7065, 0.7236, 0.7065, 0.7241, 0.746, 0.7241, 0.746, 0.8112, 0.7561, 0.8841, 0.7546, 0.8836, 0.73, 0.8831, 0.7055, 0.8581, 0.706, 0.7041, 0.709, 0.8795, 0.7067, 0.6872, 0.7067, 0.4197, 0.5965, 0.4197, 0.6619, 0.3477, 0.6619, 0.3477, 0.5965, 0.5982, 0.9784, 0.5872, 0.9783, 0.5872, 0.9816, 0.5982, 0.9816, 0.968, 0.3295, 0.9676, 0.1675, 0.6839, 0.1682, 0.6843, 0.3302, 0.5514, 0.9188, 0.5523, 0.9657, 0.5523, 0.9657, 0.5514, 0.9188, 0.8308, 0.7084, 0.8308, 0.7635, 0.8912, 0.7635, 0.8912, 0.7547, 0.8912, 0.7402, 0.8912, 0.7084, 0.9129, 0.7565, 0.9129, 0.7068, 0.5472, 0.7068, 0.5472, 0.7565, 0.7167, 0.6815, 0.9063, 0.6836, 0.9069, 0.619, 0.7174, 0.6169, 0.9916, 0.7589, 0.9909, 0.71, 0.4895, 0.7177, 0.4902, 0.7666, 0.5961, 0.7226, 0.9502, 0.7226, 0.9502, 0.7632, 0.5961, 0.7632, 0.9186, 0.2818, 0.9186, 0.1668, 0.8363, 0.1668, 0.8363, 0.2818, 0.8619, 0.2818, 0.5514, 0.9188, 0.5514, 0.9188, 0.5638, 0.9186, 0.5638, 0.9186, 0.5196, 0.9812, 0.5196, 0.9812, 0.5481, 0.9813, 0.5481, 0.9813, 0.5982, 0.9816, 0.5982, 0.9816, 0.6252, 0.9817, 0.6252, 0.9817, 0.4752, 0.8837, 0.4752, 0.8837, 0.6278, 0.8842, 0.6278, 0.8842, 0.7871, 0.7063, 0.7393, 0.7063, 0.7393, 0.7622, 0.7871, 0.7622, 0.6252, 0.9792, 0.6252, 0.9817, 0.6252, 0.9817, 0.6252, 0.9792, 0.6991, 0.7255, 0.6991, 0.75, 0.8393, 0.75, 0.8393, 0.7255, 0.7137, 0.7549, 0.8597, 0.7549, 0.8597, 0.7103, 0.7137, 0.7103, 0.5305, 0.9657, 0.5305, 0.962, 0.5305, 0.962, 0.5305, 0.9657, 0.9705, 0.2052, 0.5648, 0.2052, 0.5648, 0.3248, 0.9705, 0.3248, 0.6991, 0.7612, 0.6991, 0.7681, 0.8393, 0.7681, 0.8393, 0.7612, 0.6252, 0.9792, 0.6275, 0.9792, 0.6278, 0.8842, 0.4752, 0.8837, 0.4793, 0.9809, 0.4793, 0.9788, 0.4818, 0.9788, 0.4818, 0.9811, 0.509, 0.9812, 0.509, 0.9782, 0.5481, 0.9783, 0.5588, 0.9783, 0.5587, 0.9815, 0.5872, 0.9816, 0.5872, 0.9783, 0.5982, 0.9784, 0.5982, 0.9816, 0.6252, 0.9817, 0.6253, 0.7324, 0.6253, 0.6954, 0.6869, 0.6954, 0.6869, 0.7684, 0.5636, 0.7684, 0.5636, 0.7539, 0.5636, 0.6954, 0.5845, 0.6954, 0.5845, 0.7324, 0.0, 0.0, 0.0, 0.0, 0.0, 0.0, 0.5485, 0.9694, 0.5485, 0.9694, 0.5523, 0.9657, 0.5523, 0.9657, 0.7851, 0.9105, 0.7866, 0.912, 0.7617, 0.912, 0.7617, 0.888, 0.6924, 0.888, 0.6924, 0.8962, 0.6796, 0.8962, 0.6796, 0.9257, 0.6924, 0.9257, 0.6924, 0.9743, 0.6964, 0.978, 0.7102, 0.978, 0.7149, 0.9739, 0.7149, 0.97, 0.7213, 0.97, 0.7213, 0.9614, 0.7315, 0.9614, 0.7315, 0.9278, 0.7851, 0.9278, 0.8023, 0.9278, 0.8031, 0.912, 0.7992, 0.912, 0.8007, 0.9105, 0.8036, 0.9105, 0.8047, 0.9105, 0.8038, 0.9293, 0.8027, 0.9293, 0.7851, 0.9293, 0.7331, 0.9293, 0.7331, 0.9629, 0.7229, 0.9629, 0.7229, 0.9716, 0.7164, 0.9716, 0.7164, 0.9745, 0.7108, 0.9795, 0.6958, 0.9795, 0.6909, 0.9749, 0.6909, 0.9272, 0.6781, 0.9272, 0.6781, 0.8947, 0.6909, 0.8947, 0.6909, 0.8865, 0.7633, 0.8865, 0.7633, 0.9105, 0.835, 0.7515, 0.6728, 0.7515, 0.6728, 0.7434, 0.6728, 0.7222, 0.835, 0.7222, 0.835, 0.7434, 0.7851, 0.9019, 0.8007, 0.9019, 0.8007, 0.9105, 0.7992, 0.912, 0.7992, 0.9035, 0.7866, 0.9035, 0.7866, 0.912, 0.7851, 0.9105])
me_poly_os_0_001.materials.append(mat_default_001)
me_poly_os_0_001.use_remesh_fix_poles = True
me_poly_os_0_001.use_remesh_preserve_attributes = False
me_poly_os_0_001.use_mirror_vertex_groups = False
me_poly_os_0_001.update()

# ---- objects
ob_kbtrfirestation_obj = bpy.data.objects.new('KBTRfirestation.obj', None)
ob_default_lod = bpy.data.objects.new('Default LOD', None)
ob_poly_os_0_hard__blend_yes = bpy.data.objects.new('POLY_OS=0 HARD= BLEND=yes', me_poly_os_0_001)

# ---- transforms, parenting, visibility, modifiers, constraints
ob_kbtrfirestation_obj.location = (0.0, 0.0, 0.0)
ob_kbtrfirestation_obj.rotation_euler = (1.571, -0.0, 0.0)
ob_kbtrfirestation_obj.empty_display_size = 0.01
ob_kbtrfirestation_obj.lineart.crease_threshold = 0.0
ob_default_lod.parent = ob_kbtrfirestation_obj
ob_default_lod.location = (0.0, 0.0, 0.0)
ob_default_lod.empty_display_size = 0.01
ob_default_lod.lineart.crease_threshold = 0.0
ob_poly_os_0_hard__blend_yes.parent = ob_default_lod
ob_poly_os_0_hard__blend_yes.location = (0.0, 7.445, 0.0)
ob_poly_os_0_hard__blend_yes.show_transparent = True
ob_poly_os_0_hard__blend_yes.lineart.crease_threshold = 0.0
_m = ob_poly_os_0_hard__blend_yes.modifiers.new('Auto Smooth', 'NODES')
_m.node_group = ng_auto_smooth
_gi = [s.identifier for s in ng_auto_smooth.interface.items_tree if s.item_type == 'SOCKET' and s.in_out == 'INPUT']
_m[_gi[1]] = 0.7854  # Angle

# ---- collection membership
col_collection.objects.link(ob_kbtrfirestation_obj)
col_collection.objects.link(ob_default_lod)
col_collection.objects.link(ob_poly_os_0_hard__blend_yes)

# ---- scene / render settings (as saved in the file)
scene.frame_start = 1; scene.frame_end = 250; scene.frame_set(18)
scene.render.engine = 'BLENDER_EEVEE_NEXT'
scene.cycles.use_denoising = False
scene.cycles.samples = 128
scene.cycles.sampling_pattern = 'TABULATED_SOBOL'
scene.cycles.use_adaptive_sampling = False
scene.cycles.use_light_tree = False
scene.view_settings.view_transform = 'Filmic'
bpy.context.view_layer.update()

# ---- added for rendering (the .blend has no active camera and no usable light): camera, sun
cam_auto = bpy.data.cameras.new('AutoCamera')
cam_auto.lens = 50.0
cam_auto.sensor_width = 36.0
cam_auto.clip_end = 1174.11
ob_auto_camera = bpy.data.objects.new('AutoCamera', cam_auto)
scene.collection.objects.link(ob_auto_camera)
ob_auto_camera.location = (66.9012, -80.2815, 60.9662)
ob_auto_camera.rotation_euler = (1.09748, -7.21219e-08, 0.694738)
scene.camera = ob_auto_camera
light_auto_sun = bpy.data.lights.new('AutoSun', 'SUN')
light_auto_sun.energy = 3.0
light_auto_sun.angle = 0.0523599
ob_auto_sun = bpy.data.objects.new('AutoSun', light_auto_sun)
scene.collection.objects.link(ob_auto_sun)
ob_auto_sun.rotation_euler = (0.872665, 0.174533, 0.523599)
bpy.context.view_layer.update()
